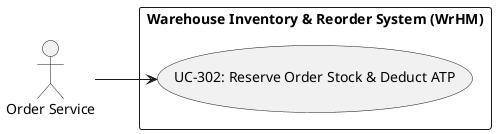

The diagram above was rendered by PlantUML. Its source (embedded in the PNG):
@startuml
left to right direction
actor "Order Service" as Order_Service
rectangle "Warehouse Inventory & Reorder System (WrHM)" {
  usecase "UC-302: Reserve Order Stock & Deduct ATP" as UC_302
}
Order_Service --> UC_302
@enduml